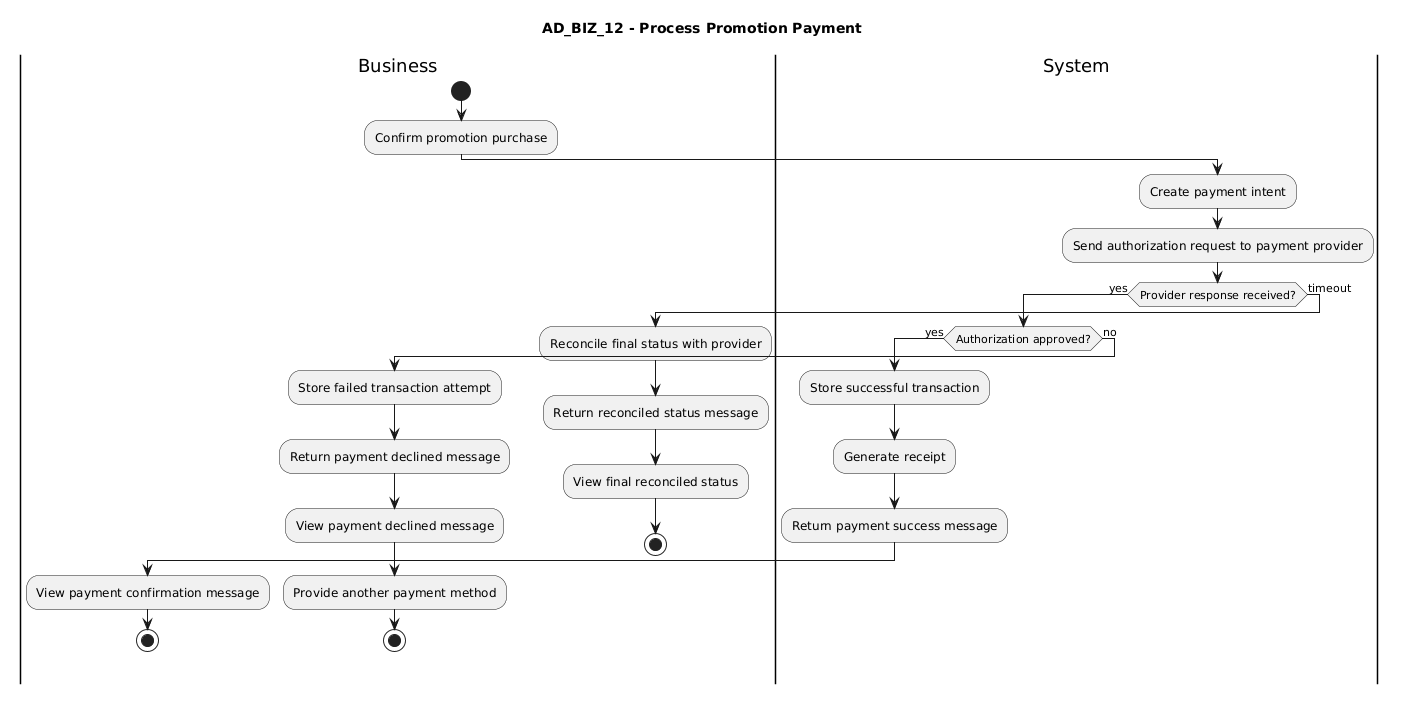

The diagram above was rendered by PlantUML. Its source (embedded in the PNG):
@startuml
title AD_BIZ_12 - Process Promotion Payment

|Business|
start
:Confirm promotion purchase;

|System|
:Create payment intent;
:Send authorization request to payment provider;
if (Provider response received?) then (yes)
  if (Authorization approved?) then (yes)
    :Store successful transaction;
    :Generate receipt;
    :Return payment success message;
    |Business|
    :View payment confirmation message;
    stop
  else (no)
    :Store failed transaction attempt;
    :Return payment declined message;
    |Business|
    :View payment declined message;
    :Provide another payment method;
    stop
  endif
else (timeout)
  :Reconcile final status with provider;
  :Return reconciled status message;
  |Business|
  :View final reconciled status;
  stop
endif
@enduml